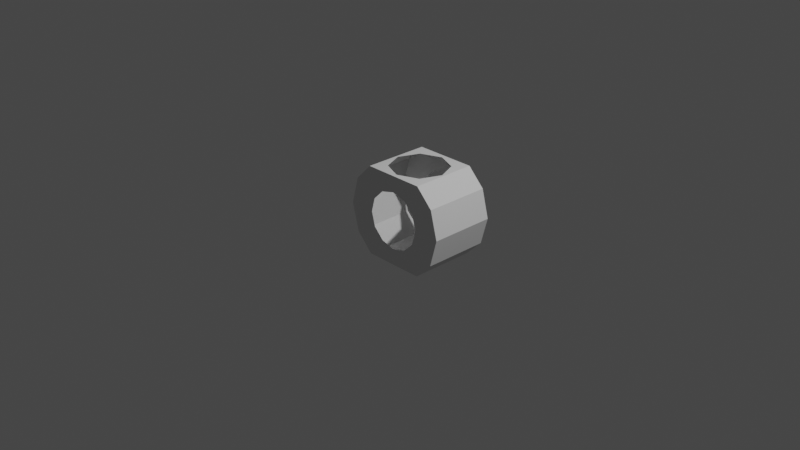 # Source: grus_crew_s1_1.blend  (saved by Blender 3.1.7; exported with 4.5.12 LTS)
import bpy
from mathutils import Matrix  # noqa: F401  (used for matrix-valued properties, if any)

bpy.ops.wm.read_factory_settings(use_empty=True)
scene = bpy.context.scene
scene.name = 'Scene'

# ---- collections
col_collection = bpy.data.collections.new('Collection'); scene.collection.children.link(col_collection)

# ---- world
world_world = bpy.data.worlds.new('World'); scene.world = world_world
world_world.use_nodes = True; world_world.node_tree.nodes.clear()
_N = world_world.node_tree.nodes; _L = world_world.node_tree.links
n0 = _N.new('ShaderNodeOutputWorld'); n0.name = 'World Output'; n0.location = (300, 300)
n1 = _N.new('ShaderNodeBackground'); n1.name = 'Background'; n1.location = (10, 300)
n1.inputs[0].default_value = (0.05088, 0.05088, 0.05088, 1.0)
_L.new(n1.outputs[0], n0.inputs[0])
n0.is_active_output = True
world_world.color = (0.05088, 0.05088, 0.05088)
world_world.use_sun_shadow = False
world_world.sun_shadow_jitter_overblur = 0.0

# ---- cameras
cam_camera = bpy.data.cameras.new('Camera')
cam_camera.clip_end = 100.0
cam_camera.ortho_scale = 7.314

# ---- lights
light_light = bpy.data.lights.new('Light', 'POINT')
light_light.transmission_factor = 0.0
light_light.energy = 1000.0
light_light.shadow_soft_size = 0.1
light_light.shadow_maximum_resolution = 0.006
light_light.use_absolute_resolution = True

# ---- meshes
me_cylinder = bpy.data.meshes.new('Cylinder')
me_cylinder.from_pydata([(0.3194, 0.65, -4.128e-08), (0.3194, -0.0825, -4.128e-08), (0.2766, 0.65, -0.1597), (0.2766, -0.0825, -0.1597), (0.1597, 0.65, -0.2766), (0.1597, -0.0825, -0.2766), (-3.211e-08, 0.65, -0.3194), (-5.964e-08, -0.0825, -0.3194), (-0.1597, 0.65, -0.2766), (-0.1597, -0.0825, -0.2766), (-0.2766, 0.65, -0.1597), (-0.2766, -0.0825, -0.1597), (-0.3194, 0.65, 5.044e-08), (-0.3194, -0.0825, 4.586e-08), (-0.2766, 0.65, 0.1597), (-0.2766, -0.0825, 0.1597), (-0.1597, 0.65, 0.2766), (-0.1597, -0.0825, 0.2766), (5.044e-08, 0.65, 0.3194), (-9.164e-09, -0.0825, 0.3194), (0.1597, 0.65, 0.2766), (0.1597, -0.0825, 0.2766), (0.2766, 0.65, 0.1597), (0.2766, -0.0825, 0.1597), (0.6164, 0.65, -5.96e-08), (0.5339, 0.65, -0.3082), (0.5339, -0.0825, -0.3082), (0.6164, -0.0825, -5.96e-08), (0.3439, 0.65, -0.4982), (0.3439, -0.0825, -0.4982), (-5.96e-08, 0.65, -0.5), (-1.192e-07, -0.0825, -0.5), (-0.3439, 0.65, -0.4982), (-0.3439, -0.0825, -0.4982), (-0.5339, 0.65, -0.3082), (-0.5339, -0.0825, -0.3082), (-0.6164, 0.65, 5.96e-08), (-0.6164, -0.0825, 5.96e-08), (-0.5339, 0.65, 0.3082), (-0.5339, -0.0825, 0.3082), (-0.2269, 0.5107, 0.4982), (-0.2269, 0.05683, 0.4982), (0.2269, 0.5107, 0.4982), (0.2269, 0.05683, 0.4982), (0.5339, 0.65, 0.3082), (0.5339, -0.0825, 0.3082), (-0.3439, -0.0825, 0.4982), (-0.3439, 0.65, 0.4982), (0.3439, 0.65, 0.4982), (0.3439, -0.0825, 0.4982), (-0.3209, 0.2837, 0.4982), (1.57e-09, 0.6047, 0.4982), (-5.454e-08, -0.03716, 0.4982), (0.3209, 0.2837, 0.4982)], [], [(24, 25, 26, 27), (25, 28, 29, 26), (28, 30, 31, 29), (30, 32, 33, 31), (32, 34, 35, 33), (34, 36, 37, 35), (36, 38, 39, 37), (38, 47, 46, 39), (48, 44, 45, 49), (44, 24, 27, 45), (2, 25, 24, 0), (1, 27, 26, 3), (4, 28, 25, 2), (3, 26, 29, 5), (6, 30, 28, 4), (5, 29, 31, 7), (8, 32, 30, 6), (7, 31, 33, 9), (10, 34, 32, 8), (9, 33, 35, 11), (12, 36, 34, 10), (11, 35, 37, 13), (14, 38, 36, 12), (13, 37, 39, 15), (16, 47, 38, 14), (15, 39, 46, 17), (18, 48, 47, 16), (17, 46, 49, 19), (20, 48, 18), (19, 49, 21), (22, 44, 48, 20), (21, 49, 45, 23), (0, 24, 44, 22), (23, 45, 27, 1), (41, 46, 47, 40, 50), (40, 47, 48, 42, 51), (43, 49, 46, 41, 52), (42, 48, 49, 43, 53)])
_uv = me_cylinder.uv_layers.new(name='UVMap')
_uv.uv.foreach_set('vector', [1.0, 0.5, 0.9167, 0.5, 0.9167, 1.0, 1.0, 1.0, 0.9167, 0.5, 0.8465, 0.5, 0.8465, 1.0, 0.9167, 1.0, 0.8465, 0.5, 0.75, 0.5, 0.75, 1.0, 0.8465, 1.0, 0.75, 0.5, 0.6535, 0.5, 0.6535, 1.0, 0.75, 1.0, 0.6535, 0.5, 0.5833, 0.5, 0.5833, 1.0, 0.6535, 1.0, 0.5833, 0.5, 0.5, 0.5, 0.5, 1.0, 0.5833, 1.0, 0.5, 0.5, 0.4167, 0.5, 0.4167, 1.0, 0.5, 1.0, 0.4167, 0.5, 0.3465, 0.5, 0.3465, 1.0, 0.4167, 1.0, 0.1535, 0.5, 0.08333, 0.5, 0.08333, 1.0, 0.1535, 1.0, 0.08333, 0.5, 7.451e-08, 0.5, 7.451e-08, 1.0, 0.08333, 1.0, 0.8122, 0.3577, 0.87, 0.4578, 0.75, 0.49, 0.75, 0.3744, 0.25, 0.3744, 0.25, 0.49, 0.37, 0.4578, 0.3122, 0.3577, 0.8577, 0.3122, 0.944, 0.3839, 0.87, 0.4578, 0.8122, 0.3577, 0.3122, 0.3577, 0.37, 0.4578, 0.444, 0.3839, 0.3577, 0.3122, 0.8744, 0.25, 0.99, 0.25, 0.944, 0.3839, 0.8577, 0.3122, 0.3577, 0.3122, 0.444, 0.3839, 0.49, 0.25, 0.3744, 0.25, 0.8577, 0.1878, 0.944, 0.1161, 0.99, 0.25, 0.8744, 0.25, 0.3744, 0.25, 0.49, 0.25, 0.444, 0.1161, 0.3577, 0.1878, 0.8122, 0.1423, 0.87, 0.04215, 0.944, 0.1161, 0.8577, 0.1878, 0.3577, 0.1878, 0.444, 0.1161, 0.37, 0.04215, 0.3122, 0.1423, 0.75, 0.1256, 0.75, 0.01, 0.87, 0.04215, 0.8122, 0.1423, 0.3122, 0.1423, 0.37, 0.04215, 0.25, 0.01, 0.25, 0.1256, 0.6878, 0.1423, 0.63, 0.04215, 0.75, 0.01, 0.75, 0.1256, 0.25, 0.1256, 0.25, 0.01, 0.13, 0.04215, 0.1878, 0.1423, 0.6423, 0.1878, 0.556, 0.1161, 0.63, 0.04215, 0.6878, 0.1423, 0.1878, 0.1423, 0.13, 0.04215, 0.05605, 0.1161, 0.1423, 0.1878, 0.6256, 0.25, 0.51, 0.25, 0.556, 0.1161, 0.6423, 0.1878, 0.1423, 0.1878, 0.05605, 0.1161, 0.01, 0.25, 0.1256, 0.25, 0.6423, 0.3122, 0.556, 0.3839, 0.6256, 0.25, 0.1256, 0.25, 0.01, 0.25, 0.1423, 0.3122, 0.6878, 0.3577, 0.63, 0.4578, 0.556, 0.3839, 0.6423, 0.3122, 0.1423, 0.3122, 0.05605, 0.3839, 0.13, 0.4578, 0.1878, 0.3577, 0.75, 0.3744, 0.75, 0.49, 0.63, 0.4578, 0.6878, 0.3577, 0.1878, 0.3577, 0.13, 0.4578, 0.25, 0.49, 0.25, 0.3744, 0.3386, 0.9614, 0.3465, 1.0, 0.3465, 0.5, 0.3386, 0.5386, 0.3386, 0.75, 0.3386, 0.5386, 0.3465, 0.5, 0.25, 0.5, 0.2579, 0.5386, 0.2983, 0.5386, 0.2579, 0.9614, 0.25, 1.0, 0.3465, 1.0, 0.3386, 0.9614, 0.2983, 0.9614, 0.2579, 0.5386, 0.25, 0.5, 0.25, 1.0, 0.2579, 0.9614, 0.2579, 0.75])
me_cylinder.use_remesh_fix_poles = True
me_cylinder.use_remesh_preserve_attributes = False
me_cylinder.update()

# ---- objects
ob_light = bpy.data.objects.new('Light', light_light)
ob_camera = bpy.data.objects.new('Camera', cam_camera)
ob_freeiva = bpy.data.objects.new('Freeiva', None)
ob_shellcollider = bpy.data.objects.new('shellCollider', me_cylinder)

# ---- transforms, parenting, visibility, modifiers, constraints
ob_light.location = (4.076, 1.005, 5.904)
ob_light.rotation_euler = (0.6503, 0.05522, 1.866)
ob_light.lock_rotations_4d = False
ob_light.empty_display_type = 'ARROWS'
ob_light.color = (0.0, 0.0, 0.0, 0.0)
ob_light.lineart.crease_threshold = 0.0
ob_camera.location = (7.359, -6.926, 4.958)
ob_camera.rotation_euler = (1.109, 0.0, 0.8149)
ob_camera.lock_rotations_4d = False
ob_camera.empty_display_type = 'ARROWS'
ob_camera.color = (0.0, 0.0, 0.0, 0.0)
ob_camera.display_type = 'WIRE'
ob_camera.lineart.crease_threshold = 0.0
ob_freeiva.location = (0.0, 0.0, 0.0)
ob_shellcollider.parent = ob_freeiva
ob_shellcollider.location = (0.0, 0.0, 0.0)

# ---- collection membership
col_collection.objects.link(ob_light)
col_collection.objects.link(ob_camera)
col_collection.objects.link(ob_freeiva)
col_collection.objects.link(ob_shellcollider)

# ---- scene / render settings (as saved in the file)
scene.camera = ob_camera
scene.frame_start = 1; scene.frame_end = 250; scene.frame_set(2)
scene.render.engine = 'BLENDER_EEVEE_NEXT'
scene.cycles.sampling_pattern = 'TABULATED_SOBOL'
scene.cycles.use_light_tree = False
scene.view_settings.view_transform = 'Filmic'
bpy.context.view_layer.update()
